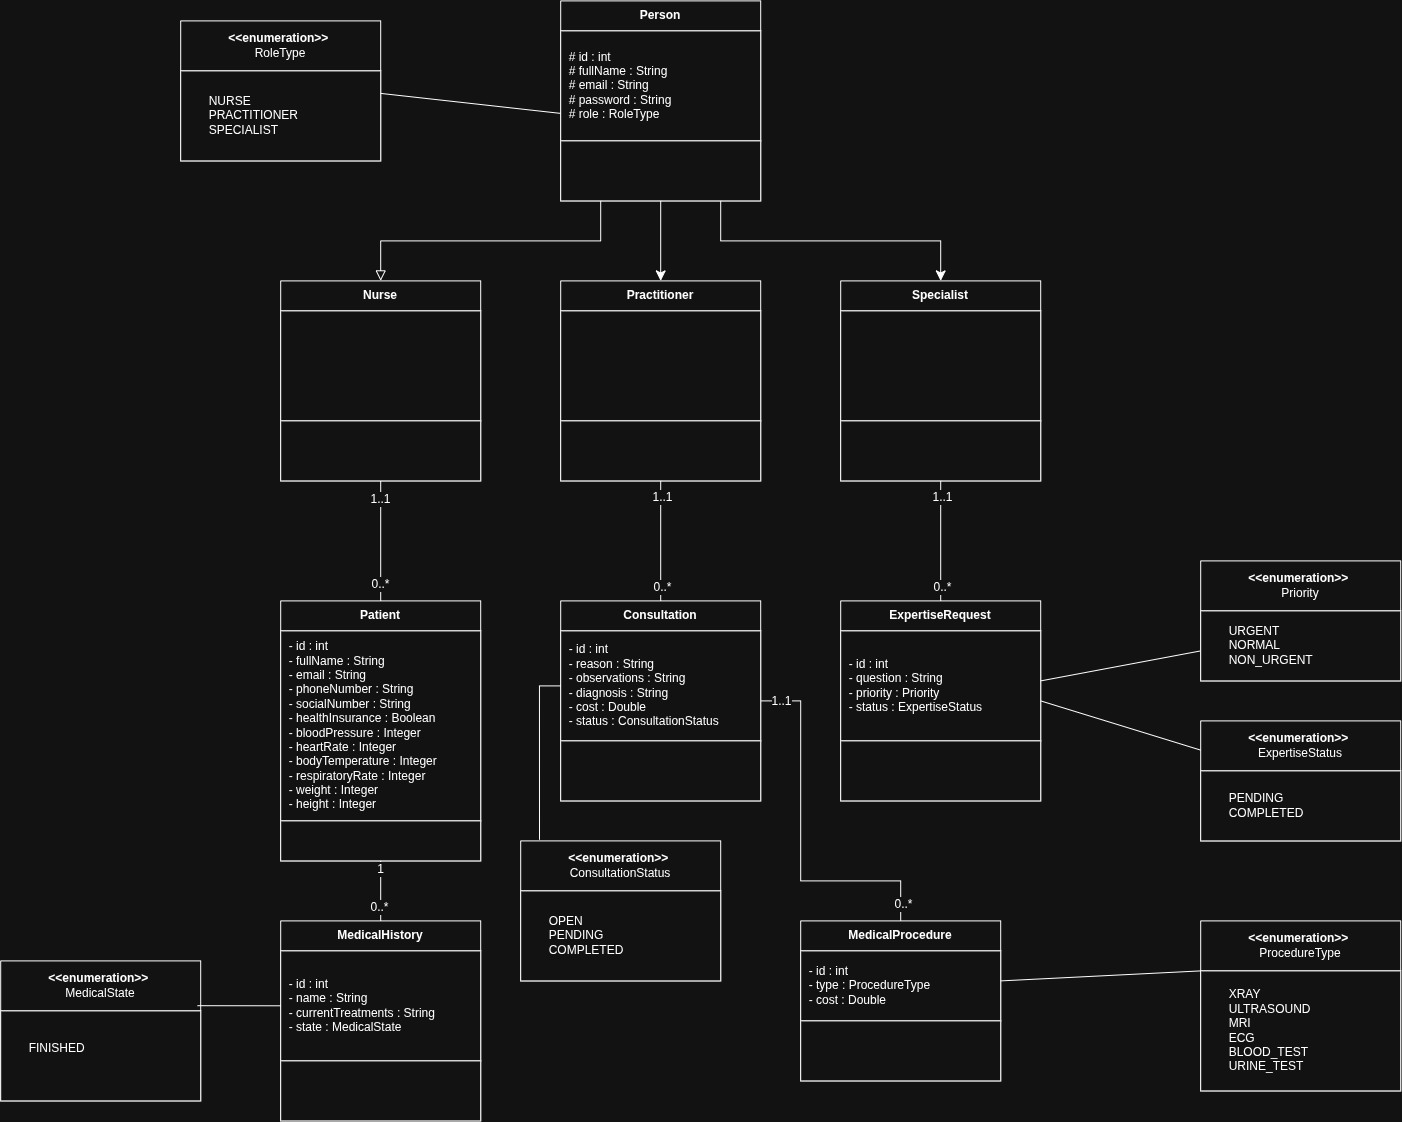

The diagram above was exported from draw.io. Its source (the exported page's mxGraphModel, read from the mxfile embedded in the PNG):
<mxGraphModel dx="2083" dy="2810" grid="1" gridSize="10" guides="1" tooltips="1" connect="1" arrows="1" fold="1" page="1" pageScale="1" pageWidth="850" pageHeight="1100" math="0" shadow="0">
  <root>
    <mxCell id="0" />
    <mxCell id="1" parent="0" />
    <mxCell id="kryn1khsdbqKn6VpZVc--1" parent="1" style="swimlane;whiteSpace=wrap;html=1;startSize=30;" value="Person" vertex="1">
      <mxGeometry height="200" width="200" x="320" y="-120" as="geometry" />
    </mxCell>
    <mxCell id="kryn1khsdbqKn6VpZVc--5" parent="kryn1khsdbqKn6VpZVc--1" style="whiteSpace=wrap;html=1;align=left;" value="&amp;nbsp; # id : int&lt;div&gt;&amp;nbsp; # fullName : String&lt;/div&gt;&lt;div&gt;&amp;nbsp; # email : String&lt;/div&gt;&lt;div&gt;&amp;nbsp; # password : String&lt;/div&gt;&lt;div&gt;&amp;nbsp; # role : RoleType&lt;/div&gt;" vertex="1">
      <mxGeometry height="110" width="200" y="30" as="geometry" />
    </mxCell>
    <mxCell id="kryn1khsdbqKn6VpZVc--6" parent="kryn1khsdbqKn6VpZVc--1" style="whiteSpace=wrap;html=1;" value="" vertex="1">
      <mxGeometry height="60" width="200" y="140" as="geometry" />
    </mxCell>
    <mxCell id="kryn1khsdbqKn6VpZVc--2" parent="1" style="swimlane;whiteSpace=wrap;html=1;startSize=30;" value="Patient" vertex="1">
      <mxGeometry height="260" width="200" x="40" y="480" as="geometry" />
    </mxCell>
    <mxCell id="kryn1khsdbqKn6VpZVc--14" parent="kryn1khsdbqKn6VpZVc--2" style="whiteSpace=wrap;html=1;align=left;" value="&amp;nbsp; - id : int&lt;div&gt;&amp;nbsp; - fullName : String&lt;div&gt;&amp;nbsp; - email : String&amp;nbsp;&lt;/div&gt;&lt;div&gt;&amp;nbsp; - phoneNumber : String&lt;/div&gt;&lt;div&gt;&amp;nbsp; - socialNumber : String&lt;/div&gt;&lt;div&gt;&amp;nbsp; - healthInsurance : Boolean&lt;/div&gt;&lt;div&gt;&amp;nbsp; - bloodPressure : Integer&lt;/div&gt;&lt;div&gt;&amp;nbsp; - heartRate : Integer&lt;/div&gt;&lt;div&gt;&amp;nbsp; - bodyTemperature : Integer&lt;/div&gt;&lt;div&gt;&amp;nbsp; - respiratoryRate : Integer&lt;/div&gt;&lt;div&gt;&amp;nbsp; - weight : Integer&lt;/div&gt;&lt;div&gt;&amp;nbsp; - height : Integer&lt;/div&gt;&lt;/div&gt;" vertex="1">
      <mxGeometry height="190" width="200" y="30" as="geometry" />
    </mxCell>
    <mxCell id="kryn1khsdbqKn6VpZVc--15" parent="kryn1khsdbqKn6VpZVc--2" style="whiteSpace=wrap;html=1;" value="" vertex="1">
      <mxGeometry height="40" width="200" y="220" as="geometry" />
    </mxCell>
    <mxCell id="kryn1khsdbqKn6VpZVc--7" parent="1" style="swimlane;whiteSpace=wrap;html=1;startSize=50;" value="&amp;lt;&amp;lt;enumeration&amp;gt;&amp;gt;&amp;nbsp;&lt;div&gt;&lt;span style=&quot;font-weight: 400; text-align: left;&quot;&gt;RoleType&lt;/span&gt;&lt;/div&gt;" vertex="1">
      <mxGeometry height="140" width="200" x="-60" y="-100" as="geometry" />
    </mxCell>
    <mxCell id="kryn1khsdbqKn6VpZVc--8" parent="kryn1khsdbqKn6VpZVc--7" style="whiteSpace=wrap;html=1;align=left;" value="&lt;span style=&quot;white-space: pre;&quot;&gt;&#09;&lt;/span&gt;NURSE&lt;div&gt;&lt;span style=&quot;white-space: pre;&quot;&gt;&#09;&lt;/span&gt;PRACTITIONER&lt;br&gt;&lt;/div&gt;&lt;div&gt;&lt;span style=&quot;white-space: pre;&quot;&gt;&#09;&lt;/span&gt;SPECIALIST&lt;br&gt;&lt;/div&gt;" vertex="1">
      <mxGeometry height="90" width="200" y="50" as="geometry" />
    </mxCell>
    <mxCell id="kryn1khsdbqKn6VpZVc--13" edge="1" parent="1" source="kryn1khsdbqKn6VpZVc--5" style="edgeStyle=none;curved=1;rounded=0;orthogonalLoop=1;jettySize=auto;html=1;exitX=0;exitY=0.75;exitDx=0;exitDy=0;entryX=1;entryY=0.25;entryDx=0;entryDy=0;fontSize=12;startSize=8;endSize=8;endArrow=none;endFill=0;" target="kryn1khsdbqKn6VpZVc--8">
      <mxGeometry relative="1" as="geometry" />
    </mxCell>
    <mxCell id="kryn1khsdbqKn6VpZVc--16" parent="1" style="swimlane;whiteSpace=wrap;html=1;startSize=30;" value="MedicalHistory" vertex="1">
      <mxGeometry height="200" width="200" x="40" y="800" as="geometry" />
    </mxCell>
    <mxCell id="kryn1khsdbqKn6VpZVc--17" parent="kryn1khsdbqKn6VpZVc--16" style="whiteSpace=wrap;html=1;align=left;" value="&amp;nbsp; - id : int&lt;div&gt;&amp;nbsp; - name : String&lt;/div&gt;&lt;div&gt;&amp;nbsp; - currentTreatments : String&lt;/div&gt;&lt;div&gt;&amp;nbsp; - state : MedicalState&lt;/div&gt;" vertex="1">
      <mxGeometry height="110" width="200" y="30" as="geometry" />
    </mxCell>
    <mxCell id="kryn1khsdbqKn6VpZVc--18" parent="kryn1khsdbqKn6VpZVc--16" style="whiteSpace=wrap;html=1;" value="" vertex="1">
      <mxGeometry height="60" width="200" y="140" as="geometry" />
    </mxCell>
    <mxCell id="kryn1khsdbqKn6VpZVc--40" edge="1" parent="1" source="kryn1khsdbqKn6VpZVc--19" style="edgeStyle=none;curved=1;rounded=0;orthogonalLoop=1;jettySize=auto;html=1;entryX=0.5;entryY=0;entryDx=0;entryDy=0;fontSize=12;startSize=8;endSize=8;endArrow=none;endFill=0;" target="kryn1khsdbqKn6VpZVc--2">
      <mxGeometry relative="1" as="geometry" />
    </mxCell>
    <mxCell id="kryn1khsdbqKn6VpZVc--41" connectable="0" parent="kryn1khsdbqKn6VpZVc--40" style="edgeLabel;html=1;align=center;verticalAlign=middle;resizable=0;points=[];fontSize=12;" value="1..1" vertex="1">
      <mxGeometry relative="1" x="-0.7119" y="-1" as="geometry">
        <mxPoint as="offset" />
      </mxGeometry>
    </mxCell>
    <mxCell id="kryn1khsdbqKn6VpZVc--42" connectable="0" parent="kryn1khsdbqKn6VpZVc--40" style="edgeLabel;html=1;align=center;verticalAlign=middle;resizable=0;points=[];fontSize=12;" value="0..*" vertex="1">
      <mxGeometry relative="1" x="0.6929" y="-1" as="geometry">
        <mxPoint as="offset" />
      </mxGeometry>
    </mxCell>
    <mxCell id="kryn1khsdbqKn6VpZVc--19" parent="1" style="swimlane;whiteSpace=wrap;html=1;startSize=30;" value="Nurse" vertex="1">
      <mxGeometry height="200" width="200" x="40" y="160" as="geometry" />
    </mxCell>
    <mxCell id="kryn1khsdbqKn6VpZVc--20" parent="kryn1khsdbqKn6VpZVc--19" style="whiteSpace=wrap;html=1;" value="" vertex="1">
      <mxGeometry height="110" width="200" y="30" as="geometry" />
    </mxCell>
    <mxCell id="kryn1khsdbqKn6VpZVc--21" parent="kryn1khsdbqKn6VpZVc--19" style="whiteSpace=wrap;html=1;" value="" vertex="1">
      <mxGeometry height="60" width="200" y="140" as="geometry" />
    </mxCell>
    <mxCell id="kryn1khsdbqKn6VpZVc--22" edge="1" parent="1" source="kryn1khsdbqKn6VpZVc--15" style="edgeStyle=none;curved=1;rounded=0;orthogonalLoop=1;jettySize=auto;html=1;entryX=0.5;entryY=0;entryDx=0;entryDy=0;fontSize=12;startSize=8;endSize=8;endArrow=none;endFill=0;" target="kryn1khsdbqKn6VpZVc--16">
      <mxGeometry relative="1" as="geometry" />
    </mxCell>
    <mxCell id="kryn1khsdbqKn6VpZVc--23" connectable="0" parent="kryn1khsdbqKn6VpZVc--22" style="edgeLabel;html=1;align=center;verticalAlign=middle;resizable=0;points=[];fontSize=12;" value="1" vertex="1">
      <mxGeometry relative="1" x="-0.7381" y="-1" as="geometry">
        <mxPoint as="offset" />
      </mxGeometry>
    </mxCell>
    <mxCell id="kryn1khsdbqKn6VpZVc--24" connectable="0" parent="kryn1khsdbqKn6VpZVc--22" style="edgeLabel;html=1;align=center;verticalAlign=middle;resizable=0;points=[];fontSize=12;" value="0..*" vertex="1">
      <mxGeometry relative="1" x="0.5317" y="-2" as="geometry">
        <mxPoint as="offset" />
      </mxGeometry>
    </mxCell>
    <mxCell id="kryn1khsdbqKn6VpZVc--25" parent="1" style="swimlane;whiteSpace=wrap;html=1;startSize=50;" value="&amp;lt;&amp;lt;enumeration&amp;gt;&amp;gt;&amp;nbsp;&lt;div&gt;&lt;span style=&quot;font-weight: 400; text-align: left;&quot;&gt;MedicalState&lt;/span&gt;&lt;/div&gt;" vertex="1">
      <mxGeometry height="140" width="200" x="-240" y="840" as="geometry" />
    </mxCell>
    <mxCell id="kryn1khsdbqKn6VpZVc--26" parent="kryn1khsdbqKn6VpZVc--25" style="whiteSpace=wrap;html=1;align=left;" value="&lt;span style=&quot;white-space: pre;&quot;&gt;&#09;&lt;/span&gt;FINISHED&lt;div&gt;&lt;span style=&quot;white-space: pre;&quot;&gt;&#09;&lt;/span&gt;&lt;br&gt;&lt;/div&gt;" vertex="1">
      <mxGeometry height="90" width="200" y="50" as="geometry" />
    </mxCell>
    <mxCell id="kryn1khsdbqKn6VpZVc--27" edge="1" parent="1" source="kryn1khsdbqKn6VpZVc--17" style="edgeStyle=none;curved=1;rounded=0;orthogonalLoop=1;jettySize=auto;html=1;entryX=0.984;entryY=0.32;entryDx=0;entryDy=0;entryPerimeter=0;fontSize=12;startSize=8;endSize=8;endArrow=none;endFill=0;" target="kryn1khsdbqKn6VpZVc--25">
      <mxGeometry relative="1" as="geometry" />
    </mxCell>
    <mxCell id="kryn1khsdbqKn6VpZVc--31" parent="1" style="swimlane;whiteSpace=wrap;html=1;startSize=30;" value="Practitioner" vertex="1">
      <mxGeometry height="200" width="200" x="320" y="160" as="geometry" />
    </mxCell>
    <mxCell id="kryn1khsdbqKn6VpZVc--32" parent="kryn1khsdbqKn6VpZVc--31" style="whiteSpace=wrap;html=1;" value="" vertex="1">
      <mxGeometry height="110" width="200" y="30" as="geometry" />
    </mxCell>
    <mxCell id="kryn1khsdbqKn6VpZVc--33" parent="kryn1khsdbqKn6VpZVc--31" style="whiteSpace=wrap;html=1;" value="" vertex="1">
      <mxGeometry height="60" width="200" y="140" as="geometry" />
    </mxCell>
    <mxCell id="kryn1khsdbqKn6VpZVc--34" parent="1" style="swimlane;whiteSpace=wrap;html=1;startSize=30;" value="Specialist" vertex="1">
      <mxGeometry height="200" width="200" x="600" y="160" as="geometry" />
    </mxCell>
    <mxCell id="kryn1khsdbqKn6VpZVc--35" parent="kryn1khsdbqKn6VpZVc--34" style="whiteSpace=wrap;html=1;" value="" vertex="1">
      <mxGeometry height="110" width="200" y="30" as="geometry" />
    </mxCell>
    <mxCell id="kryn1khsdbqKn6VpZVc--36" parent="kryn1khsdbqKn6VpZVc--34" style="whiteSpace=wrap;html=1;" value="" vertex="1">
      <mxGeometry height="60" width="200" y="140" as="geometry" />
    </mxCell>
    <mxCell id="kryn1khsdbqKn6VpZVc--37" edge="1" parent="1" style="edgeStyle=orthogonalEdgeStyle;rounded=0;orthogonalLoop=1;jettySize=auto;html=1;entryX=0.5;entryY=0;entryDx=0;entryDy=0;fontSize=12;startSize=8;endSize=8;endArrow=block;endFill=0;" target="kryn1khsdbqKn6VpZVc--19">
      <mxGeometry relative="1" as="geometry">
        <Array as="points">
          <mxPoint x="360" y="80" />
          <mxPoint x="360" y="120" />
          <mxPoint x="140" y="120" />
        </Array>
        <mxPoint x="360" y="80" as="sourcePoint" />
      </mxGeometry>
    </mxCell>
    <mxCell id="kryn1khsdbqKn6VpZVc--38" edge="1" parent="1" source="kryn1khsdbqKn6VpZVc--6" style="edgeStyle=none;curved=1;rounded=0;orthogonalLoop=1;jettySize=auto;html=1;entryX=0.5;entryY=0;entryDx=0;entryDy=0;fontSize=12;startSize=8;endSize=8;" target="kryn1khsdbqKn6VpZVc--31">
      <mxGeometry relative="1" as="geometry" />
    </mxCell>
    <mxCell id="kryn1khsdbqKn6VpZVc--39" edge="1" parent="1" source="kryn1khsdbqKn6VpZVc--6" style="edgeStyle=orthogonalEdgeStyle;rounded=0;orthogonalLoop=1;jettySize=auto;html=1;entryX=0.5;entryY=0;entryDx=0;entryDy=0;fontSize=12;startSize=8;endSize=8;" target="kryn1khsdbqKn6VpZVc--34">
      <mxGeometry relative="1" as="geometry">
        <Array as="points">
          <mxPoint x="480" y="120" />
          <mxPoint x="700" y="120" />
        </Array>
      </mxGeometry>
    </mxCell>
    <mxCell id="kryn1khsdbqKn6VpZVc--74" edge="1" parent="1" source="kryn1khsdbqKn6VpZVc--44" style="edgeStyle=orthogonalEdgeStyle;rounded=0;orthogonalLoop=1;jettySize=auto;html=1;entryX=0.5;entryY=0;entryDx=0;entryDy=0;fontSize=12;startSize=8;endSize=8;endArrow=none;endFill=0;" target="kryn1khsdbqKn6VpZVc--71">
      <mxGeometry relative="1" as="geometry">
        <Array as="points">
          <mxPoint x="560" y="580.06" />
          <mxPoint x="560" y="760.06" />
          <mxPoint x="660" y="760.06" />
        </Array>
      </mxGeometry>
    </mxCell>
    <mxCell id="kryn1khsdbqKn6VpZVc--79" connectable="0" parent="kryn1khsdbqKn6VpZVc--74" style="edgeLabel;html=1;align=center;verticalAlign=middle;resizable=0;points=[];fontSize=12;" value="1..1" vertex="1">
      <mxGeometry relative="1" x="-0.7339" as="geometry">
        <mxPoint x="-20" y="-8" as="offset" />
      </mxGeometry>
    </mxCell>
    <mxCell id="kryn1khsdbqKn6VpZVc--80" connectable="0" parent="kryn1khsdbqKn6VpZVc--74" style="edgeLabel;html=1;align=center;verticalAlign=middle;resizable=0;points=[];fontSize=12;" value="0..*" vertex="1">
      <mxGeometry relative="1" x="0.9068" y="2" as="geometry">
        <mxPoint as="offset" />
      </mxGeometry>
    </mxCell>
    <mxCell id="kryn1khsdbqKn6VpZVc--44" parent="1" style="swimlane;whiteSpace=wrap;html=1;startSize=30;" value="Consultation" vertex="1">
      <mxGeometry height="200" width="200" x="320" y="480" as="geometry" />
    </mxCell>
    <mxCell id="kryn1khsdbqKn6VpZVc--45" parent="kryn1khsdbqKn6VpZVc--44" style="whiteSpace=wrap;html=1;align=left;" value="&amp;nbsp; - id : int&lt;div&gt;&amp;nbsp; - reason : String&lt;/div&gt;&lt;div&gt;&amp;nbsp; - observations : String&lt;/div&gt;&lt;div&gt;&amp;nbsp; - diagnosis : String&lt;/div&gt;&lt;div&gt;&amp;nbsp; - cost : Double&lt;/div&gt;&lt;div&gt;&amp;nbsp; - status : ConsultationStatus&lt;/div&gt;" vertex="1">
      <mxGeometry height="110" width="200" y="30" as="geometry" />
    </mxCell>
    <mxCell id="kryn1khsdbqKn6VpZVc--46" parent="kryn1khsdbqKn6VpZVc--44" style="whiteSpace=wrap;html=1;" value="" vertex="1">
      <mxGeometry height="60" width="200" y="140" as="geometry" />
    </mxCell>
    <mxCell id="kryn1khsdbqKn6VpZVc--47" parent="1" style="swimlane;whiteSpace=wrap;html=1;startSize=30;" value="ExpertiseRequest" vertex="1">
      <mxGeometry height="200" width="200" x="600" y="480" as="geometry" />
    </mxCell>
    <mxCell id="kryn1khsdbqKn6VpZVc--48" parent="kryn1khsdbqKn6VpZVc--47" style="whiteSpace=wrap;html=1;align=left;" value="&amp;nbsp; - id : int&lt;div&gt;&amp;nbsp; - question : String&lt;/div&gt;&lt;div&gt;&amp;nbsp; - priority : Priority&lt;/div&gt;&lt;div&gt;&amp;nbsp; - status : ExpertiseStatus&lt;/div&gt;" vertex="1">
      <mxGeometry height="110" width="200" y="30" as="geometry" />
    </mxCell>
    <mxCell id="kryn1khsdbqKn6VpZVc--49" parent="kryn1khsdbqKn6VpZVc--47" style="whiteSpace=wrap;html=1;" value="" vertex="1">
      <mxGeometry height="60" width="200" y="140" as="geometry" />
    </mxCell>
    <mxCell id="kryn1khsdbqKn6VpZVc--50" edge="1" parent="1" source="kryn1khsdbqKn6VpZVc--33" style="edgeStyle=none;curved=1;rounded=0;orthogonalLoop=1;jettySize=auto;html=1;exitX=0.5;exitY=1;exitDx=0;exitDy=0;fontSize=12;startSize=8;endSize=8;endArrow=none;endFill=0;" target="kryn1khsdbqKn6VpZVc--44">
      <mxGeometry relative="1" as="geometry" />
    </mxCell>
    <mxCell id="kryn1khsdbqKn6VpZVc--51" connectable="0" parent="kryn1khsdbqKn6VpZVc--50" style="edgeLabel;html=1;align=center;verticalAlign=middle;resizable=0;points=[];fontSize=12;" value="1..1" vertex="1">
      <mxGeometry relative="1" x="-0.75" y="1" as="geometry">
        <mxPoint as="offset" />
      </mxGeometry>
    </mxCell>
    <mxCell id="kryn1khsdbqKn6VpZVc--52" connectable="0" parent="kryn1khsdbqKn6VpZVc--50" style="edgeLabel;html=1;align=center;verticalAlign=middle;resizable=0;points=[];fontSize=12;" value="0..*" vertex="1">
      <mxGeometry relative="1" x="0.7598" y="1" as="geometry">
        <mxPoint as="offset" />
      </mxGeometry>
    </mxCell>
    <mxCell id="kryn1khsdbqKn6VpZVc--53" parent="1" style="swimlane;whiteSpace=wrap;html=1;startSize=50;" value="&amp;lt;&amp;lt;enumeration&amp;gt;&amp;gt;&amp;nbsp;&lt;div&gt;&lt;span style=&quot;font-weight: 400; text-align: left;&quot;&gt;ConsultationStatus&lt;/span&gt;&lt;/div&gt;" vertex="1">
      <mxGeometry height="140" width="200" x="280" y="720" as="geometry" />
    </mxCell>
    <mxCell id="kryn1khsdbqKn6VpZVc--54" parent="kryn1khsdbqKn6VpZVc--53" style="whiteSpace=wrap;html=1;align=left;" value="&lt;span style=&quot;white-space: pre;&quot;&gt;&#09;&lt;/span&gt;OPEN&lt;div&gt;&lt;span style=&quot;white-space: pre;&quot;&gt;&#09;&lt;/span&gt;PENDING&lt;br&gt;&lt;/div&gt;&lt;div&gt;&lt;span style=&quot;white-space: pre;&quot;&gt;&#09;&lt;/span&gt;COMPLETED&lt;br&gt;&lt;/div&gt;" vertex="1">
      <mxGeometry height="90" width="200" y="50" as="geometry" />
    </mxCell>
    <mxCell id="kryn1khsdbqKn6VpZVc--55" edge="1" parent="1" source="kryn1khsdbqKn6VpZVc--45" style="edgeStyle=orthogonalEdgeStyle;rounded=0;orthogonalLoop=1;jettySize=auto;html=1;entryX=0.094;entryY=-0.008;entryDx=0;entryDy=0;fontSize=12;startSize=8;endSize=8;endArrow=none;endFill=0;exitX=0;exitY=0.5;exitDx=0;exitDy=0;entryPerimeter=0;" target="kryn1khsdbqKn6VpZVc--53">
      <mxGeometry relative="1" as="geometry" />
    </mxCell>
    <mxCell id="kryn1khsdbqKn6VpZVc--58" edge="1" parent="1" source="kryn1khsdbqKn6VpZVc--36" style="edgeStyle=none;curved=1;rounded=0;orthogonalLoop=1;jettySize=auto;html=1;fontSize=12;startSize=8;endSize=8;endArrow=none;endFill=0;" target="kryn1khsdbqKn6VpZVc--47">
      <mxGeometry relative="1" as="geometry" />
    </mxCell>
    <mxCell id="kryn1khsdbqKn6VpZVc--68" connectable="0" parent="kryn1khsdbqKn6VpZVc--58" style="edgeLabel;html=1;align=center;verticalAlign=middle;resizable=0;points=[];fontSize=12;" value="1..1" vertex="1">
      <mxGeometry relative="1" x="-0.7618" y="1" as="geometry">
        <mxPoint as="offset" />
      </mxGeometry>
    </mxCell>
    <mxCell id="kryn1khsdbqKn6VpZVc--69" connectable="0" parent="kryn1khsdbqKn6VpZVc--58" style="edgeLabel;html=1;align=center;verticalAlign=middle;resizable=0;points=[];fontSize=12;" value="0..*" vertex="1">
      <mxGeometry relative="1" x="0.7676" y="1" as="geometry">
        <mxPoint as="offset" />
      </mxGeometry>
    </mxCell>
    <mxCell id="kryn1khsdbqKn6VpZVc--59" parent="1" style="swimlane;whiteSpace=wrap;html=1;startSize=50;" value="&amp;lt;&amp;lt;enumeration&amp;gt;&amp;gt;&amp;nbsp;&lt;div&gt;&lt;span style=&quot;font-weight: 400; text-align: left;&quot;&gt;Priority&lt;/span&gt;&lt;/div&gt;" vertex="1">
      <mxGeometry height="120" width="200" x="960" y="440" as="geometry" />
    </mxCell>
    <mxCell id="kryn1khsdbqKn6VpZVc--66" edge="1" parent="kryn1khsdbqKn6VpZVc--59" source="kryn1khsdbqKn6VpZVc--59" style="edgeStyle=none;curved=1;rounded=0;orthogonalLoop=1;jettySize=auto;html=1;fontSize=12;startSize=8;endSize=8;endArrow=none;endFill=0;exitX=0;exitY=0.75;exitDx=0;exitDy=0;">
      <mxGeometry relative="1" as="geometry">
        <mxPoint x="-160" y="120" as="targetPoint" />
      </mxGeometry>
    </mxCell>
    <mxCell id="kryn1khsdbqKn6VpZVc--60" parent="kryn1khsdbqKn6VpZVc--59" style="whiteSpace=wrap;html=1;align=left;" value="&lt;div&gt;&lt;span style=&quot;white-space: pre;&quot;&gt;&#09;&lt;/span&gt;URGENT&lt;br&gt;&lt;/div&gt;&lt;div&gt;&lt;span style=&quot;white-space: pre;&quot;&gt;&#09;&lt;/span&gt;NORMAL&lt;br&gt;&lt;/div&gt;&lt;div&gt;&lt;span style=&quot;white-space: pre;&quot;&gt;&#09;&lt;/span&gt;NON_URGENT&lt;br&gt;&lt;/div&gt;" vertex="1">
      <mxGeometry height="70" width="200" y="50" as="geometry" />
    </mxCell>
    <mxCell id="kryn1khsdbqKn6VpZVc--67" edge="1" parent="1" source="kryn1khsdbqKn6VpZVc--64" style="edgeStyle=none;curved=1;rounded=0;orthogonalLoop=1;jettySize=auto;html=1;entryX=1;entryY=0.5;entryDx=0;entryDy=0;fontSize=12;startSize=8;endSize=8;endArrow=none;endFill=0;" target="kryn1khsdbqKn6VpZVc--47">
      <mxGeometry relative="1" as="geometry" />
    </mxCell>
    <mxCell id="kryn1khsdbqKn6VpZVc--64" parent="1" style="swimlane;whiteSpace=wrap;html=1;startSize=50;" value="&amp;lt;&amp;lt;enumeration&amp;gt;&amp;gt;&amp;nbsp;&lt;div&gt;&lt;span style=&quot;font-weight: 400; text-align: left;&quot;&gt;ExpertiseStatus&lt;/span&gt;&lt;/div&gt;" vertex="1">
      <mxGeometry height="120" width="200" x="960" y="600" as="geometry" />
    </mxCell>
    <mxCell id="kryn1khsdbqKn6VpZVc--65" parent="kryn1khsdbqKn6VpZVc--64" style="whiteSpace=wrap;html=1;align=left;" value="&lt;span style=&quot;white-space: pre;&quot;&gt;&#09;&lt;/span&gt;PENDING&lt;div&gt;&lt;span style=&quot;white-space: pre;&quot;&gt;&#09;&lt;/span&gt;COMPLETED&lt;br&gt;&lt;/div&gt;" vertex="1">
      <mxGeometry height="70" width="200" y="50" as="geometry" />
    </mxCell>
    <mxCell id="kryn1khsdbqKn6VpZVc--71" parent="1" style="swimlane;whiteSpace=wrap;html=1;startSize=30;" value="MedicalProcedure" vertex="1">
      <mxGeometry height="160" width="200" x="560" y="800" as="geometry" />
    </mxCell>
    <mxCell id="kryn1khsdbqKn6VpZVc--72" parent="kryn1khsdbqKn6VpZVc--71" style="whiteSpace=wrap;html=1;align=left;" value="&amp;nbsp; - id : int&lt;div&gt;&amp;nbsp; - type : ProcedureType&lt;/div&gt;&lt;div&gt;&amp;nbsp; - cost : Double&lt;/div&gt;" vertex="1">
      <mxGeometry height="70" width="200" y="30" as="geometry" />
    </mxCell>
    <mxCell id="kryn1khsdbqKn6VpZVc--73" parent="kryn1khsdbqKn6VpZVc--71" style="whiteSpace=wrap;html=1;" value="" vertex="1">
      <mxGeometry height="60" width="200" y="100" as="geometry" />
    </mxCell>
    <mxCell id="kryn1khsdbqKn6VpZVc--75" parent="1" style="swimlane;whiteSpace=wrap;html=1;startSize=50;" value="&amp;lt;&amp;lt;enumeration&amp;gt;&amp;gt;&amp;nbsp;&lt;div&gt;&lt;span style=&quot;font-weight: 400; text-align: left;&quot;&gt;ProcedureType&lt;/span&gt;&lt;/div&gt;" vertex="1">
      <mxGeometry height="170" width="200" x="960" y="800" as="geometry" />
    </mxCell>
    <mxCell id="kryn1khsdbqKn6VpZVc--76" parent="kryn1khsdbqKn6VpZVc--75" style="whiteSpace=wrap;html=1;align=left;" value="&lt;div&gt;&lt;span style=&quot;white-space: pre;&quot;&gt;&#09;&lt;/span&gt;XRAY&lt;br&gt;&lt;/div&gt;&lt;div&gt;&lt;span style=&quot;white-space: pre;&quot;&gt;&#09;&lt;/span&gt;ULTRASOUND&lt;br&gt;&lt;/div&gt;&lt;div&gt;&lt;span style=&quot;white-space: pre;&quot;&gt;&#09;&lt;/span&gt;MRI&lt;br&gt;&lt;/div&gt;&lt;div&gt;&lt;span style=&quot;white-space: pre;&quot;&gt;&#09;&lt;/span&gt;ECG&lt;br&gt;&lt;/div&gt;&lt;div&gt;&lt;span style=&quot;white-space: pre;&quot;&gt;&#09;&lt;/span&gt;BLOOD_TEST&lt;br&gt;&lt;/div&gt;&lt;div&gt;&lt;span style=&quot;white-space: pre;&quot;&gt;&#09;&lt;/span&gt;URINE_TEST&lt;br&gt;&lt;/div&gt;" vertex="1">
      <mxGeometry height="120" width="200" y="50" as="geometry" />
    </mxCell>
    <mxCell id="kryn1khsdbqKn6VpZVc--77" edge="1" parent="1" source="kryn1khsdbqKn6VpZVc--72" style="edgeStyle=none;curved=1;rounded=0;orthogonalLoop=1;jettySize=auto;html=1;entryX=0;entryY=0;entryDx=0;entryDy=0;fontSize=12;startSize=8;endSize=8;endArrow=none;endFill=0;" target="kryn1khsdbqKn6VpZVc--76">
      <mxGeometry relative="1" as="geometry" />
    </mxCell>
  </root>
</mxGraphModel>